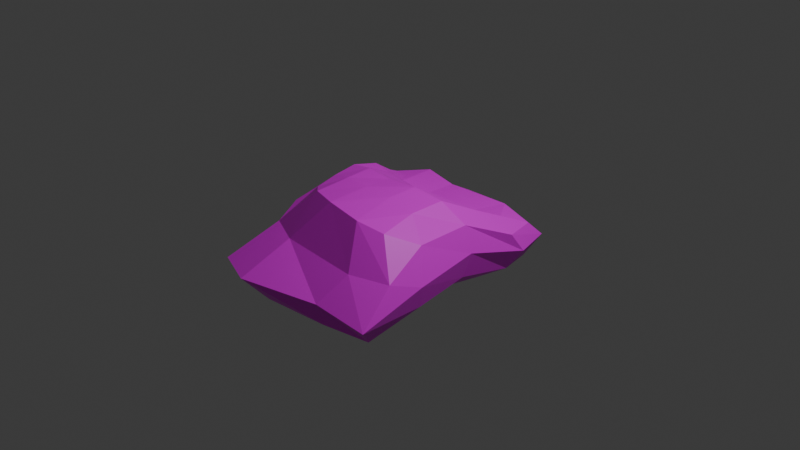 # Source: mallow.blend  (saved by Blender 5.0.119; exported with 4.5.12 LTS)
import bpy
from mathutils import Matrix  # noqa: F401  (used for matrix-valued properties, if any)

bpy.ops.wm.read_factory_settings(use_empty=True)
scene = bpy.context.scene
scene.name = 'Scene'

# ---- collections
col_collection = bpy.data.collections.new('Collection'); scene.collection.children.link(col_collection)

# ---- images (referenced by path relative to the original .blend; pixels are not part of the script)
import os
ASSET_DIR = os.environ.get("B2B_ASSET_DIR", "")  # directory of the original .blend (textures are referenced by path, not embedded)
HERE = os.path.dirname(os.path.abspath(__file__))  # packed textures are extracted next to this script under _unpacked/

def load_image(name, relpath, width, height, colorspace="sRGB"):
    """Load a texture the original file referenced (path relative to the .blend, or extracted next to this script)."""
    p = next((c for c in (os.path.join(HERE, relpath), os.path.join(ASSET_DIR, relpath)) if relpath and os.path.exists(c)), "")
    if p:
        img = bpy.data.images.load(p, check_existing=True)
        img.name = name
    else:  # same state as the original file: an image datablock whose file is absent (Cycles renders it pink)
        img = bpy.data.images.new(name, width, height)
        img.source = "FILE"
        img.filepath = "//" + (relpath or name)
    img.colorspace_settings.name = colorspace
    return img
img_forest_global_text_png = load_image('Forest_global_text.png', 'Forest_global_text.png', 1024, 1024, 'sRGB')

# ---- materials (node trees are filled in below, after node groups)
mat_material = bpy.data.materials.new('Material')
mat_material.alpha_threshold = 0.0
mat_material.use_backface_culling_lightprobe_volume = False
mat_material.roughness = 0.5
mat_material.line_color = (0.0, 0.0, 0.0, 1.0)

# ---- material node trees
mat_material.use_nodes = True; mat_material.node_tree.nodes.clear()
_N = mat_material.node_tree.nodes; _L = mat_material.node_tree.links
n0 = _N.new('ShaderNodeOutputMaterial'); n0.name = 'Material Output'; n0.location = (200, 100)
n1 = _N.new('ShaderNodeBsdfPrincipled'); n1.name = 'Principled BSDF'; n1.location = (-200, 100)
n2 = _N.new('ShaderNodeTexImage'); n2.name = 'Image Texture'; n2.location = (-616, 157)
n2.image = img_forest_global_text_png
n2.interpolation = 'Closest'
_L.new(n1.outputs[0], n0.inputs[0])
_L.new(n2.outputs[0], n1.inputs[0])
n0.is_active_output = True

# ---- world
world_world = bpy.data.worlds.new('World'); scene.world = world_world
world_world.use_nodes = True; world_world.node_tree.nodes.clear()
_N = world_world.node_tree.nodes; _L = world_world.node_tree.links
n0 = _N.new('ShaderNodeOutputWorld'); n0.name = 'World Output'; n0.location = (200, 100)
n1 = _N.new('ShaderNodeBackground'); n1.name = 'Background'; n1.location = (-200, 100)
n1.inputs[0].default_value = (0.05088, 0.05088, 0.05088, 1.0)
_L.new(n1.outputs[0], n0.inputs[0])
n0.is_active_output = True
world_world.color = (0.05088, 0.05088, 0.05088)
world_world.sun_shadow_jitter_overblur = 0.0

# ---- cameras
cam_camera = bpy.data.cameras.new('Camera')
cam_camera.clip_end = 100.0
cam_camera.ortho_scale = 7.314

# ---- lights
light_light = bpy.data.lights.new('Light', 'POINT')
light_light.energy = 1000.0
light_light.shadow_soft_size = 0.1

# ---- meshes
me_cube = bpy.data.meshes.new('Cube')
me_cube.from_pydata([(0.7164, 0.7173, -0.0008438), (0.6031, 0.8014, -0.6204), (0.6421, -0.7972, 0.3395), (0.6641, -0.8609, -0.6451), (-0.7266, 0.5507, 0.1466), (-0.5934, 0.6833, -0.5346), (-0.5513, -0.5958, 0.3618), (-0.5553, -0.61, -0.4924), (-0.5974, 0.3476, -0.5237), (-0.6032, -0.0174, -0.5217), (-0.5676, -0.313, -0.4968), (0.3473, 0.7616, -0.615), (-0.04129, 0.7172, -0.5795), (-0.3791, 0.7513, -0.5833), (0.8276, 1.04, -0.09735), (0.8349, 1.262, -0.3004), (0.745, 1.085, -0.5214), (-0.75, -0.7971, -0.3688), (-0.8674, -0.8564, -0.118), (-0.715, -0.7454, 0.2107), (0.9232, -0.9891, -0.0136), (0.9841, -1.373, -0.3428), (0.8582, -1.196, -0.5595), (-0.8269, 0.7465, 0.04193), (-0.8662, 0.9164, -0.2091), (-0.7537, 0.8547, -0.4265), (0.3641, -0.8823, 0.4062), (-0.05446, -0.8479, 0.4432), (-0.376, -0.7438, 0.4186), (0.695, 0.4151, 0.1963), (0.5806, 0.01428, 0.3933), (0.5825, -0.378, 0.3905), (-0.3935, -0.7647, -0.5883), (-0.05162, -0.8588, -0.6376), (0.3821, -0.9027, -0.6716), (-0.6161, -0.3139, 0.3826), (-0.6571, -0.01779, 0.3989), (-0.6811, 0.3042, 0.3106), (-0.5739, 0.5981, 0.05639), (-0.2492, 0.6244, -0.002493), (0.3386, 0.6855, -0.01772), (0.6473, -0.4177, -0.5697), (0.6273, 0.01526, -0.538), (0.6371, 0.4668, -0.6019), (0.2576, 0.2982, 0.2294), (-0.1508, 0.277, 0.2413), (-0.4567, 0.2857, 0.2827), (0.257, -0.02852, 0.4467), (-0.09712, -0.03643, 0.4214), (-0.4125, -0.02976, 0.4364), (0.2552, -0.3506, 0.4425), (-0.07648, -0.3703, 0.4491), (-0.3824, -0.3453, 0.4384), (0.3852, -1.345, -0.5156), (0.3918, -1.422, -0.2638), (0.522, -1.135, -0.003798), (-0.3422, -1.421, -0.5149), (-0.4575, -1.654, -0.2446), (-0.3884, -1.102, 0.02081), (-0.735, -1.285, -0.492), (-0.9069, -1.489, -0.248), (-0.7596, -0.9424, 0.0263), (-0.7283, -0.3254, -0.2942), (-0.787, -0.3436, -0.01633), (-0.7489, -0.3279, 0.2309), (-0.781, -0.002816, -0.3072), (-0.8465, 0.005995, -0.01758), (-0.8037, -0.00533, 0.2404), (-0.7984, 0.422, -0.3541), (-0.9021, 0.43, -0.1103), (-0.842, 0.3673, 0.1746), (-0.3194, 0.3182, -0.6079), (0.01057, 0.3039, -0.6223), (0.3406, 0.3368, -0.6238), (-0.3214, -0.03182, -0.6212), (0.01448, -0.03932, -0.641), (0.3449, -0.03182, -0.6212), (-0.3074, -0.3472, -0.5968), (0.009721, -0.3738, -0.6249), (0.341, -0.3716, -0.6148), (0.8589, 0.6902, -0.4862), (0.9786, 0.8035, -0.2802), (0.9549, 0.6387, -0.05193), (0.8344, 0.07287, -0.3663), (0.9136, 0.1004, -0.08398), (0.8323, 0.09122, 0.1958), (0.8826, -0.5596, -0.4268), (0.9815, -0.6279, -0.1488), (0.8544, -0.5214, 0.2048), (-0.5207, 1.126, -0.4424), (-0.6165, 1.285, -0.1874), (-0.5954, 1.03, 0.04788), (-0.1375, 1.082, -0.4103), (-0.1992, 1.226, -0.126), (-0.2386, 1.017, -0.01177), (0.3705, 1.129, -0.4751), (0.4054, 1.278, -0.2279), (0.432, 1.117, -0.04411)], [], [(44, 45, 48, 47), (45, 46, 49, 48), (47, 48, 51, 50), (48, 49, 52, 51), (0, 40, 44, 29), (40, 39, 45, 44), (39, 38, 46, 45), (38, 4, 37, 46), (46, 37, 36, 49), (49, 36, 35, 52), (52, 35, 6, 28), (51, 52, 28, 27), (50, 51, 27, 26), (31, 50, 26, 2), (30, 47, 50, 31), (29, 44, 47, 30), (53, 54, 57, 56), (54, 55, 58, 57), (56, 57, 60, 59), (57, 58, 61, 60), (3, 22, 53, 34), (22, 21, 54, 53), (21, 20, 55, 54), (20, 2, 26, 55), (55, 26, 27, 58), (58, 27, 28, 61), (61, 28, 6, 19), (60, 61, 19, 18), (59, 60, 18, 17), (32, 59, 17, 7), (33, 56, 59, 32), (34, 53, 56, 33), (62, 63, 66, 65), (63, 64, 67, 66), (65, 66, 69, 68), (66, 67, 70, 69), (7, 17, 62, 10), (17, 18, 63, 62), (18, 19, 64, 63), (19, 6, 35, 64), (64, 35, 36, 67), (67, 36, 37, 70), (70, 37, 4, 23), (69, 70, 23, 24), (68, 69, 24, 25), (8, 68, 25, 5), (9, 65, 68, 8), (10, 62, 65, 9), (71, 72, 75, 74), (72, 73, 76, 75), (74, 75, 78, 77), (75, 76, 79, 78), (5, 13, 71, 8), (13, 12, 72, 71), (12, 11, 73, 72), (11, 1, 43, 73), (73, 43, 42, 76), (76, 42, 41, 79), (79, 41, 3, 34), (78, 79, 34, 33), (77, 78, 33, 32), (10, 77, 32, 7), (9, 74, 77, 10), (8, 71, 74, 9), (80, 81, 84, 83), (81, 82, 85, 84), (83, 84, 87, 86), (84, 85, 88, 87), (1, 16, 80, 43), (16, 15, 81, 80), (15, 14, 82, 81), (14, 0, 29, 82), (82, 29, 30, 85), (85, 30, 31, 88), (88, 31, 2, 20), (87, 88, 20, 21), (86, 87, 21, 22), (41, 86, 22, 3), (42, 83, 86, 41), (43, 80, 83, 42), (89, 90, 93, 92), (90, 91, 94, 93), (92, 93, 96, 95), (93, 94, 97, 96), (5, 25, 89, 13), (25, 24, 90, 89), (24, 23, 91, 90), (23, 4, 38, 91), (91, 38, 39, 94), (94, 39, 40, 97), (97, 40, 0, 14), (96, 97, 14, 15), (95, 96, 15, 16), (11, 95, 16, 1), (12, 92, 95, 11), (13, 89, 92, 12)])
_uv = me_cube.uv_layers.new(name='UVMap')
_uv.uv.foreach_set('vector', [0.6194, 0.7322, 0.62, 0.7431, 0.6097, 0.743, 0.6086, 0.7339, 0.62, 0.7431, 0.6204, 0.7514, 0.6103, 0.7512, 0.6097, 0.743, 0.6086, 0.7339, 0.6097, 0.743, 0.6003, 0.7433, 0.5999, 0.7348, 0.6097, 0.743, 0.6103, 0.7512, 0.6014, 0.7512, 0.6003, 0.7433, 0.6307, 0.717, 0.632, 0.7275, 0.6194, 0.7322, 0.6205, 0.72, 0.632, 0.7275, 0.6324, 0.7439, 0.62, 0.7431, 0.6194, 0.7322, 0.6324, 0.7439, 0.6317, 0.7532, 0.6204, 0.7514, 0.62, 0.7431, 0.6317, 0.7532, 0.6295, 0.7582, 0.6208, 0.7575, 0.6204, 0.7514, 0.6204, 0.7514, 0.6208, 0.7575, 0.6113, 0.7577, 0.6103, 0.7512, 0.6103, 0.7512, 0.6113, 0.7577, 0.6026, 0.7577, 0.6014, 0.7512, 0.6014, 0.7512, 0.6026, 0.7577, 0.5942, 0.7563, 0.5902, 0.7514, 0.6003, 0.7433, 0.6014, 0.7512, 0.5902, 0.7514, 0.5871, 0.7431, 0.5999, 0.7348, 0.6003, 0.7433, 0.5871, 0.7431, 0.5845, 0.7314, 0.5977, 0.7259, 0.5999, 0.7348, 0.5845, 0.7314, 0.5848, 0.7236, 0.6089, 0.7255, 0.6086, 0.7339, 0.5999, 0.7348, 0.5977, 0.7259, 0.6205, 0.72, 0.6194, 0.7322, 0.6086, 0.7339, 0.6089, 0.7255, 0.6429, 0.7282, 0.6517, 0.7268, 0.6541, 0.7533, 0.644, 0.7482, 0.5584, 0.7258, 0.5694, 0.7231, 0.5748, 0.753, 0.5572, 0.7554, 0.644, 0.7482, 0.6541, 0.7533, 0.6515, 0.7701, 0.6426, 0.7615, 0.5572, 0.7554, 0.5748, 0.753, 0.5805, 0.7641, 0.5628, 0.7694, 0.6278, 0.7215, 0.6386, 0.7154, 0.6429, 0.7282, 0.6285, 0.729, 0.6386, 0.7154, 0.6479, 0.7057, 0.6517, 0.7268, 0.6429, 0.7282, 0.5577, 0.7052, 0.5737, 0.7115, 0.5694, 0.7231, 0.5584, 0.7258, 0.5737, 0.7115, 0.5848, 0.7236, 0.5845, 0.7314, 0.5694, 0.7231, 0.5694, 0.7231, 0.5845, 0.7314, 0.5871, 0.7431, 0.5748, 0.753, 0.5748, 0.753, 0.5871, 0.7431, 0.5902, 0.7514, 0.5805, 0.7641, 0.5805, 0.7641, 0.5902, 0.7514, 0.5942, 0.7563, 0.5887, 0.7615, 0.5628, 0.7694, 0.5805, 0.7641, 0.5887, 0.7615, 0.5818, 0.77, 0.6426, 0.7615, 0.6515, 0.7701, 0.6264, 0.7703, 0.6248, 0.762, 0.6237, 0.75, 0.6426, 0.7615, 0.6248, 0.762, 0.6191, 0.7553, 0.6267, 0.7406, 0.644, 0.7482, 0.6426, 0.7615, 0.6237, 0.75, 0.6285, 0.729, 0.6429, 0.7282, 0.644, 0.7482, 0.6267, 0.7406, 0.6104, 0.7628, 0.6106, 0.7712, 0.6, 0.7715, 0.6005, 0.7629, 0.6006, 0.7708, 0.602, 0.7635, 0.6125, 0.7635, 0.614, 0.7709, 0.6005, 0.7629, 0.6, 0.7715, 0.5869, 0.7689, 0.5879, 0.7613, 0.614, 0.7709, 0.6125, 0.7635, 0.6243, 0.7625, 0.6296, 0.7695, 0.6191, 0.7553, 0.6248, 0.762, 0.6104, 0.7628, 0.6103, 0.7553, 0.6248, 0.762, 0.6264, 0.7703, 0.6106, 0.7712, 0.6104, 0.7628, 0.5818, 0.77, 0.5887, 0.7615, 0.602, 0.7635, 0.6006, 0.7708, 0.5887, 0.7615, 0.5942, 0.7563, 0.6026, 0.7577, 0.602, 0.7635, 0.602, 0.7635, 0.6026, 0.7577, 0.6113, 0.7577, 0.6125, 0.7635, 0.6125, 0.7635, 0.6113, 0.7577, 0.6208, 0.7575, 0.6243, 0.7625, 0.6243, 0.7625, 0.6208, 0.7575, 0.6295, 0.7582, 0.6389, 0.7621, 0.6296, 0.7695, 0.6243, 0.7625, 0.6389, 0.7621, 0.6505, 0.7678, 0.5879, 0.7613, 0.5869, 0.7689, 0.5632, 0.7677, 0.575, 0.7575, 0.5908, 0.7542, 0.5879, 0.7613, 0.575, 0.7575, 0.5813, 0.7528, 0.6014, 0.7552, 0.6005, 0.7629, 0.5879, 0.7613, 0.5908, 0.7542, 0.6103, 0.7553, 0.6104, 0.7628, 0.6005, 0.7629, 0.6014, 0.7552, 0.5922, 0.7464, 0.5928, 0.7375, 0.603, 0.7383, 0.6024, 0.7472, 0.5928, 0.7375, 0.5919, 0.7282, 0.6031, 0.7294, 0.603, 0.7383, 0.6024, 0.7472, 0.603, 0.7383, 0.6127, 0.7388, 0.6116, 0.7475, 0.603, 0.7383, 0.6031, 0.7294, 0.6129, 0.7299, 0.6127, 0.7388, 0.5813, 0.7528, 0.5794, 0.7464, 0.5922, 0.7464, 0.5908, 0.7542, 0.5794, 0.7464, 0.5798, 0.7368, 0.5928, 0.7375, 0.5922, 0.7464, 0.5798, 0.7368, 0.5783, 0.725, 0.5919, 0.7282, 0.5928, 0.7375, 0.5783, 0.725, 0.5769, 0.7173, 0.5875, 0.7189, 0.5919, 0.7282, 0.5919, 0.7282, 0.5875, 0.7189, 0.602, 0.721, 0.6031, 0.7294, 0.6031, 0.7294, 0.602, 0.721, 0.6148, 0.7214, 0.6129, 0.7299, 0.6129, 0.7299, 0.6148, 0.7214, 0.6278, 0.7215, 0.6285, 0.729, 0.6127, 0.7388, 0.6129, 0.7299, 0.6285, 0.729, 0.6267, 0.7406, 0.6116, 0.7475, 0.6127, 0.7388, 0.6267, 0.7406, 0.6237, 0.75, 0.6103, 0.7553, 0.6116, 0.7475, 0.6237, 0.75, 0.6191, 0.7553, 0.6014, 0.7552, 0.6024, 0.7472, 0.6116, 0.7475, 0.6103, 0.7553, 0.5908, 0.7542, 0.5922, 0.7464, 0.6024, 0.7472, 0.6014, 0.7552, 0.58, 0.71, 0.5762, 0.7023, 0.6, 0.7046, 0.6004, 0.713, 0.6345, 0.704, 0.6278, 0.7103, 0.6106, 0.7168, 0.6109, 0.7085, 0.6004, 0.713, 0.6, 0.7046, 0.6216, 0.7047, 0.6194, 0.7135, 0.6109, 0.7085, 0.6106, 0.7168, 0.5911, 0.7166, 0.584, 0.7057, 0.5769, 0.7173, 0.5678, 0.7105, 0.58, 0.71, 0.5875, 0.7189, 0.5678, 0.7105, 0.5604, 0.7044, 0.5762, 0.7023, 0.58, 0.71, 0.6524, 0.7039, 0.642, 0.7102, 0.6278, 0.7103, 0.6345, 0.704, 0.642, 0.7102, 0.6307, 0.717, 0.6205, 0.72, 0.6278, 0.7103, 0.6278, 0.7103, 0.6205, 0.72, 0.6089, 0.7255, 0.6106, 0.7168, 0.6106, 0.7168, 0.6089, 0.7255, 0.5977, 0.7259, 0.5911, 0.7166, 0.5911, 0.7166, 0.5977, 0.7259, 0.5848, 0.7236, 0.5737, 0.7115, 0.584, 0.7057, 0.5911, 0.7166, 0.5737, 0.7115, 0.5577, 0.7052, 0.6194, 0.7135, 0.6216, 0.7047, 0.6479, 0.7057, 0.6386, 0.7154, 0.6148, 0.7214, 0.6194, 0.7135, 0.6386, 0.7154, 0.6278, 0.7215, 0.602, 0.721, 0.6004, 0.713, 0.6194, 0.7135, 0.6148, 0.7214, 0.5875, 0.7189, 0.58, 0.71, 0.6004, 0.713, 0.602, 0.721, 0.5683, 0.7498, 0.5607, 0.7541, 0.5579, 0.7391, 0.5672, 0.7376, 0.6548, 0.7534, 0.6457, 0.7536, 0.645, 0.7416, 0.6526, 0.7393, 0.5672, 0.7376, 0.5579, 0.7391, 0.5569, 0.718, 0.5657, 0.721, 0.6526, 0.7393, 0.645, 0.7416, 0.6453, 0.7224, 0.6534, 0.7208, 0.5813, 0.7528, 0.575, 0.7575, 0.5683, 0.7498, 0.5794, 0.7464, 0.575, 0.7575, 0.5632, 0.7677, 0.5607, 0.7541, 0.5683, 0.7498, 0.6505, 0.7678, 0.6389, 0.7621, 0.6457, 0.7536, 0.6548, 0.7534, 0.6389, 0.7621, 0.6295, 0.7582, 0.6317, 0.7532, 0.6457, 0.7536, 0.6457, 0.7536, 0.6317, 0.7532, 0.6324, 0.7439, 0.645, 0.7416, 0.645, 0.7416, 0.6324, 0.7439, 0.632, 0.7275, 0.6453, 0.7224, 0.6453, 0.7224, 0.632, 0.7275, 0.6307, 0.717, 0.642, 0.7102, 0.6534, 0.7208, 0.6453, 0.7224, 0.642, 0.7102, 0.6524, 0.7039, 0.5657, 0.721, 0.5569, 0.718, 0.5604, 0.7044, 0.5678, 0.7105, 0.5783, 0.725, 0.5657, 0.721, 0.5678, 0.7105, 0.5769, 0.7173, 0.5798, 0.7368, 0.5672, 0.7376, 0.5657, 0.721, 0.5783, 0.725, 0.5794, 0.7464, 0.5683, 0.7498, 0.5672, 0.7376, 0.5798, 0.7368])
me_cube.materials.append(mat_material)
me_cube.materials.append(None)
me_cube.use_mirror_vertex_groups = False
me_cube.update()

# ---- objects
ob_cube = bpy.data.objects.new('Cube', me_cube)
ob_light = bpy.data.objects.new('Light', light_light)
ob_camera = bpy.data.objects.new('Camera', cam_camera)

# ---- transforms, parenting, visibility, modifiers, constraints
ob_cube.location = (0.0, 0.0, 0.0)
ob_cube.lock_rotations_4d = False
ob_cube.empty_display_type = 'ARROWS'
ob_cube.lineart.crease_threshold = 0.0
ob_light.location = (4.076, 1.005, 5.904)
ob_light.rotation_euler = (0.6503, 0.05522, 1.866)
ob_light.lock_rotations_4d = False
ob_light.empty_display_type = 'ARROWS'
ob_light.color = (0.0, 0.0, 0.0, 0.0)
ob_light.lineart.crease_threshold = 0.0
ob_camera.location = (7.359, -6.926, 4.958)
ob_camera.rotation_euler = (1.109, 0.0, 0.8149)
ob_camera.lock_rotations_4d = False
ob_camera.empty_display_type = 'ARROWS'
ob_camera.color = (0.0, 0.0, 0.0, 0.0)
ob_camera.display_type = 'WIRE'
ob_camera.lineart.crease_threshold = 0.0

# ---- collection membership
col_collection.objects.link(ob_cube)
col_collection.objects.link(ob_light)
col_collection.objects.link(ob_camera)

# ---- scene / render settings (as saved in the file)
scene.camera = ob_camera
scene.frame_start = 1; scene.frame_end = 250; scene.frame_set(1)
scene.render.engine = 'BLENDER_EEVEE_NEXT'
scene.render.bake_bias = 0.0
scene.render.bake_samples = 0
scene.cycles.sampling_pattern = 'TABULATED_SOBOL'
scene.eevee.use_volume_custom_range = False
bpy.context.view_layer.update()
